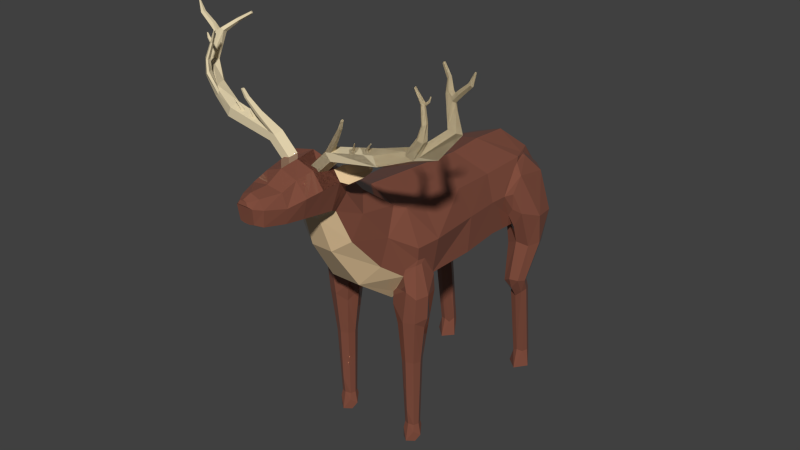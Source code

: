 # Source: Elk.blend  (saved by Blender 2.93.21; exported with 4.5.12 LTS)
import bpy
from mathutils import Matrix  # noqa: F401  (used for matrix-valued properties, if any)

bpy.ops.wm.read_factory_settings(use_empty=True)
scene = bpy.context.scene
scene.name = 'Scene'

# ---- collections
col_collection_1 = bpy.data.collections.new('Collection 1'); scene.collection.children.link(col_collection_1)

# ---- materials (node trees are filled in below, after node groups)
mat_material = bpy.data.materials.new('Material')
mat_material.alpha_threshold = 0.0
mat_material.roughness = 0.5
mat_material_001 = bpy.data.materials.new('Material.001')
mat_material_001.alpha_threshold = 0.0
mat_material_001.roughness = 0.5
mat_material_002 = bpy.data.materials.new('Material.002')
mat_material_002.alpha_threshold = 0.0
mat_material_002.roughness = 0.5

# ---- material node trees
mat_material.use_nodes = True; mat_material.node_tree.nodes.clear()
_N = mat_material.node_tree.nodes; _L = mat_material.node_tree.links
n0 = _N.new('ShaderNodeOutputMaterial'); n0.name = 'Material Output'; n0.location = (300, 300)
n1 = _N.new('ShaderNodeBsdfPrincipled'); n1.name = 'Principled BSDF'; n1.location = (10, 300)
n1.distribution = 'GGX'
n1.subsurface_method = 'BURLEY'
n1.inputs[0].default_value = (0.2195, 0.07619, 0.04817, 1.0)
n1.inputs[2].default_value = 0.0
n1.inputs[3].default_value = 1.45
n1.inputs[27].default_value = (0.0, 0.0, 0.0, 1.0)
n1.inputs[28].default_value = 1.0
_L.new(n1.outputs[0], n0.inputs[0])
n0.is_active_output = True
mat_material_001.use_nodes = True; mat_material_001.node_tree.nodes.clear()
_N = mat_material_001.node_tree.nodes; _L = mat_material_001.node_tree.links
n0 = _N.new('ShaderNodeOutputMaterial'); n0.name = 'Material Output'; n0.location = (300, 300)
n1 = _N.new('ShaderNodeBsdfPrincipled'); n1.name = 'Principled BSDF'; n1.location = (10, 300)
n1.distribution = 'GGX'
n1.subsurface_method = 'BURLEY'
n1.inputs[0].default_value = (0.7991, 0.6795, 0.4397, 1.0)
n1.inputs[2].default_value = 0.0
n1.inputs[3].default_value = 1.45
n1.inputs[27].default_value = (0.0, 0.0, 0.0, 1.0)
n1.inputs[28].default_value = 1.0
_L.new(n1.outputs[0], n0.inputs[0])
n0.is_active_output = True
mat_material_002.use_nodes = True; mat_material_002.node_tree.nodes.clear()
_N = mat_material_002.node_tree.nodes; _L = mat_material_002.node_tree.links
n0 = _N.new('ShaderNodeOutputMaterial'); n0.name = 'Material Output'; n0.location = (300, 300)
n1 = _N.new('ShaderNodeBsdfPrincipled'); n1.name = 'Principled BSDF'; n1.location = (10, 300)
n1.distribution = 'GGX'
n1.subsurface_method = 'BURLEY'
n1.inputs[0].default_value = (0.8, 0.5826, 0.3357, 1.0)
n1.inputs[2].default_value = 0.0
n1.inputs[3].default_value = 1.45
n1.inputs[27].default_value = (0.0, 0.0, 0.0, 1.0)
n1.inputs[28].default_value = 1.0
_L.new(n1.outputs[0], n0.inputs[0])
n0.is_active_output = True

# ---- world
world_world = bpy.data.worlds.new('World'); scene.world = world_world
world_world.color = (0.05088, 0.05088, 0.05088)
world_world.use_sun_shadow = False
world_world.sun_shadow_jitter_overblur = 0.0
world_world.cycles.sampling_method = 'MANUAL'
world_world.cycles.sample_map_resolution = 256

# ---- meshes
me_cylinder = bpy.data.meshes.new('Cylinder')
me_cylinder.from_pydata([(0.5408, 0.7305, 0.2063), (0.5327, 0.7175, -0.1109), (-1.798e-08, 0.9007, -0.1411), (-8.348e-09, 0.9273, 0.2063), (0.7481, 0.2045, 0.2063), (0.6189, 0.657, -0.8045), (-2.837e-05, 0.9284, 0.2738), (-0.5323, 0.7175, -0.1109), (0.8022, 0.2275, -0.1411), (0.4334, 0.784, 0.3374), (-1.302e-08, 0.8338, -0.9541), (0.7367, 0.2156, -0.9541), (-0.4331, 0.784, 0.3374), (-0.5405, 0.7305, 0.2063), (0.7173, 0.008238, 0.1799), (0.5063, 0.4089, 0.5324), (0.5893, 0.6217, -1.508), (0.7014, 0.2094, -1.501), (-1.658e-05, 1.224, 0.7193), (-0.3047, 1.13, 0.7787), (-0.7642, 0.2045, 0.2063), (-0.6189, 0.657, -0.8045), (0.7559, -0.2894, -0.8629), (0.7324, -0.003926, 0.05989), (0.6111, -0.1169, 0.3149), (0.3046, 1.13, 0.7787), (-1.13e-08, 0.798, -1.501), (0.7197, -0.2685, -1.501), (-0.4198, 0.8695, 0.9074), (-0.8018, 0.2275, -0.1411), (0.7055, -0.3212, -0.1411), (0.7309, -0.1334, -0.08801), (0.7408, -0.04986, 0.1301), (0.7005, -0.07482, 0.2096), (0.4198, 0.8695, 0.9074), (0.495, 0.03625, 0.6693), (0.6079, -0.2019, 0.3483), (0.6172, 0.655, -2.212), (0.7216, 0.213, -1.762), (0.6959, 0.3236, -1.818), (0.6925, -0.1525, -1.926), (0.6931, -0.3253, -2.029), (-9.784e-06, 1.487, 0.968), (-0.2425, 1.416, 1.02), (-0.5059, 0.4089, 0.5324), (-0.3715, 1.235, 1.151), (-0.7165, 0.008238, 0.1799), (-0.5908, 0.6217, -1.508), (-0.7367, 0.2156, -0.9541), (0.2559, -0.6172, -0.9541), (0.2436, -0.5836, -1.501), (0.6714, -0.4143, 0.37), (0.2425, 1.416, 1.02), (0.2306, -0.2686, 0.8011), (-3.975e-09, 0.8318, -2.048), (0.6474, 0.5335, -2.091), (0.6364, 0.5834, -2.166), (0.2552, -0.6647, -2.048), (0.608, -0.3974, -2.122), (-0.6103, -0.1169, 0.3149), (-0.4105, 0.5573, 1.117), (-0.3267, 1.029, 1.299), (-0.7317, -0.003926, 0.05989), (-0.7051, -0.3212, -0.1411), (0.6983, -0.3191, -0.08876), (0.2786, -0.6794, -0.1411), (0.7806, -0.2799, -0.07742), (0.8645, -0.4919, 0.1418), (0.7976, -0.514, 0.312), (0.4105, 0.5573, 1.117), (0.3715, 1.235, 1.151), (0.4362, -0.4654, 0.2776), (0.3671, -0.5516, 0.267), (0.4459, 0.6385, -2.654), (0.5475, 0.6483, -2.392), (0.2332, -0.6921, -2.645), (0.4463, -0.5256, -2.407), (0.5011, -0.48, -2.193), (0.5565, -0.4375, -2.174), (-4.832e-06, 1.632, 1.151), (-0.2664, 1.567, 1.185), (-0.3806, 1.431, 1.245), (-0.6071, -0.2019, 0.3483), (-0.4946, 0.03625, 0.6693), (-0.359, 1.067, 1.368), (-0.7301, -0.1334, -0.08801), (-0.74, -0.04986, 0.1301), (-0.6998, -0.07482, 0.2096), (-0.7029, 0.2094, -1.501), (-0.6187, 0.655, -2.212), (-0.7559, -0.2894, -0.8629), (0.5205, -0.4791, -0.1132), (0.4874, -0.5057, -0.1252), (-0.2782, -0.6794, -0.1411), (-0.2559, -0.6172, -0.9541), (-0.2451, -0.5836, -1.501), (-0.2567, -0.6647, -2.048), (0.7651, -0.9033, 0.303), (0.3341, 1.486, 1.221), (0.4049, -0.7015, 0.3186), (0.2878, -0.7047, 0.2063), (0.1621, 0.3813, 1.229), (-6.743e-09, 0.7921, -2.645), (0.5648, 0.6171, -2.402), (0.5268, 0.6039, -2.497), (0.5129, 0.4816, -2.678), (-0.2347, -0.6921, -2.645), (0.5122, -0.5575, -2.572), (0.513, -0.5574, -2.572), (0.512, -0.5575, -2.572), (0.2664, 1.567, 1.185), (-0.331, 1.49, 1.219), (-0.4313, 1.371, 1.272), (-0.6706, -0.4143, 0.37), (-0.2302, -0.2685, 0.8011), (-0.1621, 0.3813, 1.229), (-0.129, 0.8943, 1.397), (-0.1418, 0.9421, 1.433), (-0.6975, -0.3191, -0.08876), (0.7976, -0.514, -0.079), (0.4398, -0.55, -0.07891), (-0.2874, -0.7047, 0.2063), (-0.7212, -0.2685, -1.501), (0.8536, -0.8499, 0.1419), (0.6079, -0.9124, 0.3624), (0.3267, 1.029, 1.299), (0.4313, 1.371, 1.272), (0.3571, -0.6302, 0.2063), (0.3503, 0.529, -2.831), (0.5168, 0.3478, -2.8), (0.6124, 0.165, -2.795), (0.5386, 0.2065, -2.895), (-0.1887, -0.6371, -2.845), (0.1889, -0.6365, -2.846), (-4.252e-07, 1.762, 1.313), (-0.288, 1.701, 1.332), (-0.3763, 1.607, 1.354), (-0.459, 1.506, 1.214), (-0.3961, 1.6, 1.24), (-0.4355, -0.4654, 0.2776), (-0.3663, -0.5516, 0.267), (-0.1531, 0.9847, 1.465), (-0.3877, 1.1, 1.43), (-0.7798, -0.2799, -0.07742), (-0.8638, -0.4919, 0.1418), (-0.7968, -0.514, 0.312), (-0.4474, 0.6385, -2.654), (-0.4866, -0.5057, -0.1252), (-0.5197, -0.4791, -0.1132), (0.5784, -0.6246, -0.1413), (0.3979, -0.5909, -0.01909), (0.4152, -0.6397, -0.03136), (-0.3972, -0.5909, -0.01909), (0.7754, -0.8989, -0.01114), (0.7056, -1.586, 0.2475), (0.8044, -1.006, 0.1411), (0.3817, 1.431, 1.246), (0.2877, 1.701, 1.332), (0.3568, -0.6309, 0.2049), (0.4564, -1.006, 0.2853), (0.3409, -0.6559, 0.1621), (0.129, 0.8943, 1.397), (-0.001889, 0.6719, -2.763), (0.5978, -0.07934, -2.784), (0.4749, -0.3957, -2.866), (-0.4754, -0.3973, -2.865), (-0.4485, 1.672, 1.272), (-0.5616, 1.439, 1.226), (-0.4042, -0.7015, 0.3186), (0.1418, 0.9421, 1.433), (0.1531, 0.9847, 1.465), (-0.4848, 1.493, 1.379), (-0.7643, -0.9033, 0.303), (-0.439, -0.55, -0.07891), (-0.7968, -0.514, -0.079), (0.5936, -0.8769, -0.08445), (0.3293, -0.6631, 0.1347), (-0.3285, -0.6631, 0.1347), (0.6009, -1.578, 0.2937), (0.7463, -1.587, 0.1438), (0.3589, 1.067, 1.368), (0.3983, 1.6, 1.24), (0.4612, 1.506, 1.214), (0.3689, 1.615, 1.352), (0.3673, -0.8617, 0.1438), (0.4962, -1.586, 0.2475), (-0.3564, -0.6302, 0.2063), (0.1927, 0.351, -3.049), (-0.001475, 0.4298, -3.012), (0.2965, 0.1732, -3.085), (0.5646, -0.2196, -2.767), (0.2614, -0.0295, -3.068), (-0.5404, 0.2047, -2.894), (-0.2612, -0.03123, -3.067), (-0.1026, -0.1629, -3.057), (0.1037, -0.1622, -3.057), (0.1559, 1.709, 1.429), (-0.1564, 1.709, 1.429), (-0.4985, 1.55, 1.263), (-0.6168, 1.59, 1.142), (-0.5824, 1.666, 1.157), (-0.6128, 1.695, 1.182), (-0.6071, -0.9124, 0.3624), (-0.1406, 1.016, 1.662), (0.3877, 1.1, 1.43), (0.1406, 1.016, 1.662), (-0.356, 1.117, 1.645), (-0.8529, -0.8499, 0.1419), (-0.3533, 0.5278, -2.83), (-0.4145, -0.6397, -0.03136), (-0.5777, -0.6246, -0.1413), (0.4351, -0.8898, -0.01547), (-0.3665, -0.8617, 0.1438), (-0.3402, -0.6559, 0.1621), (0.7016, -1.587, 0.04172), (0.6009, -2.399, 0.2608), (0.6783, -2.663, 0.2004), (0.4845, 1.493, 1.379), (0.4507, 1.672, 1.272), (0.5638, 1.439, 1.226), (0.3029, 1.675, 1.375), (0.4555, -1.586, 0.1438), (-0.356, -0.6309, 0.2049), (-0.1952, 0.3497, -3.048), (-0.0004339, 0.121, -3.12), (-0.2977, 0.1712, -3.084), (0.1717, 1.692, 1.501), (0.1699, 1.708, 1.421), (-0.1722, 1.692, 1.501), (-0.1704, 1.708, 1.421), (-0.6481, 1.606, 1.173), (-0.5632, 1.463, 1.315), (-0.6505, 1.537, 1.186), (-0.4557, -1.006, 0.2853), (0.356, 1.117, 1.645), (0.1286, 1.046, 1.851), (-0.1286, 1.046, 1.851), (-0.441, 1.455, 1.624), (-0.7746, -0.8989, -0.01114), (-0.8037, -1.006, 0.1411), (-0.7048, -1.586, 0.2475), (-0.5928, -0.8769, -0.08445), (0.6009, -1.593, 0.003074), (-0.4343, -0.8898, -0.01547), (0.7075, -2.662, 0.1254), (0.5846, 1.666, 1.157), (0.615, 1.695, 1.182), (0.619, 1.59, 1.142), (0.5007, 1.55, 1.263), (0.2858, 1.697, 1.355), (0.3401, 1.626, 1.421), (0.5002, -1.586, 0.04169), (0.5235, -2.663, 0.2004), (5.099e-06, 1.729, 1.594), (0.1819, 1.685, 1.54), (0.3935, 1.944, 1.429), (0.2858, 1.697, 1.355), (0.4576, 1.866, 1.355), (-0.1824, 1.685, 1.54), (-0.394, 1.944, 1.429), (-0.458, 1.866, 1.355), (-0.2862, 1.697, 1.355), (-0.6967, 1.546, 1.217), (-0.7136, 1.641, 1.106), (-0.6948, 1.68, 1.111), (-0.7137, 1.686, 1.125), (-0.7328, 1.646, 1.122), (-0.4954, -1.586, 0.2475), (0.4407, 1.455, 1.623), (0.3257, 1.133, 1.852), (0.1066, 1.082, 2.084), (-0.1066, 1.082, 2.084), (-0.3466, 1.617, 1.429), (-0.3257, 1.133, 1.852), (-0.7455, -1.587, 0.1438), (-0.6001, -1.578, 0.2937), (-0.4994, -1.586, 0.04169), (0.6764, -2.655, 0.05183), (0.6009, -2.657, 0.2293), (0.7472, -2.841, 0.1317), (0.5654, 1.463, 1.315), (0.6503, 1.606, 1.173), (0.6527, 1.537, 1.186), (0.5216, 1.787, 1.429), (0.3461, 1.617, 1.429), (0.4943, -2.662, 0.1254), (0.1839, 1.683, 1.548), (0.4792, 1.964, 1.428), (-0.1844, 1.683, 1.548), (-0.2863, 1.697, 1.355), (-0.4797, 1.964, 1.428), (-0.7583, 1.609, 1.148), (-0.7298, 1.606, 1.134), (-0.4547, -1.586, 0.1438), (0.3987, 1.418, 1.858), (0.2699, 1.141, 2.085), (0.07019, 1.147, 2.353), (-0.07016, 1.147, 2.353), (-0.3037, 1.628, 1.548), (-0.3694, 1.615, 1.352), (-0.3987, 1.418, 1.858), (-0.7008, -1.587, 0.04172), (-0.6775, -2.663, 0.2004), (-0.6001, -2.399, 0.2608), (-0.6001, -1.593, 0.003074), (0.5254, -2.655, 0.05183), (0.6009, -2.707, 0.008878), (0.6895, -2.765, 0.221), (0.6838, -2.738, 0.03155), (0.697, 1.68, 1.111), (0.7159, 1.686, 1.125), (0.735, 1.646, 1.122), (0.7158, 1.641, 1.106), (0.6989, 1.546, 1.217), (1.233, 1.915, 1.425), (0.4972, 1.817, 1.548), (0.3383, 1.619, 1.45), (0.4546, -2.841, 0.1318), (0.418, 1.914, 1.548), (0.7724, 2.034, 1.427), (0.6393, 2.155, 1.551), (-0.4184, 1.914, 1.548), (-0.3033, 1.675, 1.375), (-0.5221, 1.787, 1.429), (-0.7729, 2.034, 1.427), (-0.6398, 2.155, 1.551), (-0.7591, 1.631, 1.123), (-0.7505, 1.655, 1.107), (-0.7397, 1.678, 1.11), (-0.7506, 1.681, 1.118), (-0.7616, 1.658, 1.123), (-0.5227, -2.663, 0.2004), (0.2417, 1.609, 1.862), (0.307, 1.351, 2.089), (-0.2699, 1.141, 2.085), (0.1777, 1.172, 2.354), (0.04425, 1.198, 2.443), (-0.04421, 1.198, 2.443), (-0.3387, 1.619, 1.45), (-0.2645, 1.654, 1.602), (-0.3406, 1.626, 1.421), (-0.7067, -2.662, 0.1254), (-0.4935, -2.662, 0.1254), (-0.5246, -2.655, 0.05183), (0.5123, -2.765, 0.221), (0.6009, -2.929, 0.2807), (0.7058, -2.929, 0.2006), (0.3032, 1.628, 1.548), (0.7605, 1.609, 1.148), (0.732, 1.606, 1.134), (1.19, 2.02, 1.343), (1.217, 1.955, 1.557), (0.518, -2.738, 0.03155), (0.2643, 1.654, 1.602), (0.2141, 1.675, 1.548), (0.269, 1.664, 1.548), (0.2872, 1.646, 1.548), (0.6024, 2.182, 1.559), (0.5415, 1.958, 1.498), (0.6636, 2.126, 1.581), (-0.2876, 1.646, 1.548), (-0.2695, 1.664, 1.548), (-0.2145, 1.675, 1.548), (-0.4976, 1.817, 1.548), (-0.6029, 2.182, 1.559), (-1.233, 1.915, 1.425), (-1.191, 2.02, 1.343), (-0.542, 1.958, 1.498), (-0.664, 2.126, 1.581), (-0.7763, 1.637, 1.131), (-0.768, 1.665, 1.113), (0.2344, 1.536, 2.093), (0.2021, 1.397, 2.358), (-0.1777, 1.172, 2.354), (0.112, 1.214, 2.443), (-0.112, 1.214, 2.443), (-0.2417, 1.609, 1.862), (-0.3069, 1.351, 2.089), (-0.6756, -2.655, 0.05183), (-0.7465, -2.841, 0.1317), (-0.6001, -2.657, 0.2293), (-0.6001, -2.707, 0.008878), (0.496, -2.929, 0.2006), (0.7419, 1.678, 1.11), (0.7527, 1.655, 1.107), (0.7528, 1.681, 1.118), (0.7638, 1.658, 1.123), (0.7613, 1.631, 1.123), (1.791, 2.069, 1.174), (1.612, 2.088, 1.399), (0.8039, 2.002, 1.553), (1.04e-05, 1.697, 1.863), (0.5113, 1.935, 1.549), (0.609, 2.157, 1.619), (0.9558, 2.078, 1.426), (0.7296, 2.009, 1.473), (0.7666, 2.342, 1.615), (0.7889, 2.332, 1.64), (-0.5117, 1.935, 1.549), (-0.6094, 2.157, 1.619), (-1.217, 1.955, 1.557), (-0.9562, 2.078, 1.426), (-0.73, 2.009, 1.473), (-0.7671, 2.342, 1.615), (-0.7894, 2.332, 1.64), (-0.4539, -2.841, 0.1318), (1.437e-05, 1.571, 2.094), (0.1319, 1.519, 2.36), (0.1274, 1.427, 2.468), (-0.202, 1.397, 2.358), (-0.683, -2.738, 0.03155), (-0.6887, -2.765, 0.221), (-0.5173, -2.738, 0.03155), (0.7702, 1.665, 1.113), (0.7785, 1.637, 1.131), (1.72, 2.131, 1.116), (1.527, 2.131, 1.427), (1.016, 2.05, 1.555), (0.7339, 2.345, 1.617), (0.8523, 2.053, 1.426), (1.068, 2.105, 1.425), (0.7849, 2.019, 1.482), (0.798, 2.027, 1.468), (0.6489, 2.128, 1.611), (0.7763, 2.327, 1.66), (-0.8043, 2.002, 1.553), (-0.7343, 2.345, 1.617), (-1.612, 2.088, 1.399), (-1.791, 2.069, 1.174), (-0.8527, 2.053, 1.426), (-1.069, 2.105, 1.425), (-0.7984, 2.027, 1.468), (-0.7854, 2.019, 1.482), (-0.6494, 2.128, 1.611), (-0.7768, 2.327, 1.66), (-0.5115, -2.765, 0.221), (1.96e-05, 1.567, 2.361), (0.08315, 1.503, 2.449), (-0.1273, 1.427, 2.468), (-0.2344, 1.536, 2.093), (-0.705, -2.929, 0.2006), (-0.6001, -2.929, 0.2807), (2.041, 2.405, 1.069), (1.148, 2.124, 1.425), (1.671, 2.136, 1.366), (1.698, 2.366, 1.437), (1.164, 2.084, 1.557), (0.8875, 2.021, 1.554), (0.7408, 2.331, 1.661), (0.8222, 2.033, 1.468), (0.9346, 2.055, 1.48), (0.9953, 2.074, 1.467), (1.034, 2.083, 1.467), (0.8075, 2.017, 1.507), (0.8165, 2.069, 1.49), (0.7888, 2.448, 1.643), (0.8112, 2.446, 1.641), (0.8265, 2.439, 1.658), (0.8178, 2.436, 1.672), (-0.7412, 2.331, 1.661), (-1.527, 2.131, 1.427), (-1.72, 2.131, 1.116), (-0.935, 2.055, 1.48), (-0.8227, 2.033, 1.468), (-1.035, 2.083, 1.467), (-0.9958, 2.074, 1.467), (-1.148, 2.124, 1.425), (-0.8169, 2.069, 1.49), (-0.808, 2.017, 1.507), (-0.8117, 2.446, 1.641), (-0.7892, 2.448, 1.643), (-0.8269, 2.439, 1.658), (-0.8183, 2.436, 1.672), (-0.4952, -2.929, 0.2006), (-0.1319, 1.519, 2.36), (2.112e-05, 1.534, 2.449), (0.05179, 1.504, 2.484), (0.07934, 1.457, 2.496), (-1.016, 2.05, 1.555), (1.947, 2.393, 1.011), (2.015, 2.45, 1.166), (1.693, 2.218, 1.177), (1.757, 2.336, 1.407), (1.68, 2.391, 1.416), (1.522, 2.18, 1.416), (0.833, 2.023, 1.507), (1.106, 2.071, 1.556), (0.7935, 2.438, 1.673), (0.831, 2.071, 1.489), (0.988, 2.066, 1.485), (1.047, 2.071, 1.512), (1.039, 2.103, 1.483), (0.8086, 2.065, 1.498), (-0.794, 2.438, 1.673), (-1.671, 2.136, 1.366), (-1.699, 2.366, 1.437), (-1.165, 2.084, 1.557), (-2.041, 2.405, 1.069), (-0.9885, 2.066, 1.485), (-0.888, 2.021, 1.554), (-0.8334, 2.023, 1.507), (-0.8315, 2.071, 1.489), (-1.106, 2.071, 1.556), (-1.047, 2.071, 1.512), (-1.04, 2.103, 1.483), (-0.8091, 2.065, 1.498), (-0.08311, 1.503, 2.449), (2.207e-05, 1.523, 2.484), (-0.07929, 1.457, 2.496), (-0.05175, 1.504, 2.484), (1.916, 2.742, 1.041), (1.775, 2.356, 1.351), (1.906, 2.467, 1.169), (1.737, 2.534, 1.403), (1.715, 2.531, 1.391), (0.8223, 2.063, 1.512), (1.016, 2.064, 1.512), (0.8375, 2.064, 1.512), (1.013, 2.106, 1.484), (1.047, 2.095, 1.512), (0.8489, 2.13, 1.509), (0.8583, 2.132, 1.509), (-1.758, 2.336, 1.407), (-2.015, 2.45, 1.166), (-1.68, 2.391, 1.416), (-1.523, 2.18, 1.416), (-1.948, 2.393, 1.011), (-1.693, 2.218, 1.177), (-1.014, 2.106, 1.484), (-1.017, 2.064, 1.512), (-0.838, 2.064, 1.512), (-1.047, 2.095, 1.512), (-0.8493, 2.13, 1.509), (-0.8588, 2.132, 1.509), (-0.8227, 2.063, 1.512), (1.895, 2.754, 0.9966), (1.864, 2.431, 1.073), (1.612, 2.211, 1.352), (1.774, 2.549, 1.376), (1.725, 2.536, 1.337), (1.714, 2.391, 1.339), (1.008, 2.103, 1.497), (1.026, 2.097, 1.513), (0.8629, 2.128, 1.523), (1.055, 2.153, 1.501), (1.073, 2.151, 1.5), (1.078, 2.145, 1.52), (0.8439, 2.127, 1.515), (-1.775, 2.356, 1.351), (-1.906, 2.467, 1.169), (-1.737, 2.534, 1.403), (-1.716, 2.531, 1.391), (-1.917, 2.742, 1.041), (-1.009, 2.103, 1.497), (-0.8633, 2.128, 1.523), (-1.027, 2.097, 1.513), (-1.073, 2.151, 1.5), (-1.056, 2.153, 1.501), (-1.078, 2.145, 1.52), (-0.8444, 2.127, 1.515), (1.828, 2.822, 0.9507), (1.987, 2.852, 1.003), (1.888, 2.762, 1.078), (1.767, 2.557, 1.337), (1.714, 2.744, 1.335), (1.681, 2.751, 1.351), (1.665, 2.748, 1.342), (1.672, 2.752, 1.302), (0.8529, 2.126, 1.524), (1.052, 2.151, 1.51), (1.064, 2.147, 1.52), (1.1, 2.199, 1.515), (1.112, 2.198, 1.515), (1.116, 2.194, 1.529), (-1.613, 2.211, 1.352), (-1.774, 2.549, 1.376), (-1.715, 2.391, 1.339), (-1.725, 2.536, 1.337), (-1.896, 2.754, 0.9966), (-1.864, 2.431, 1.073), (-1.052, 2.151, 1.51), (-0.8534, 2.126, 1.524), (-1.064, 2.147, 1.52), (-1.113, 2.198, 1.515), (-1.1, 2.199, 1.515), (-1.116, 2.194, 1.529), (1.893, 2.813, 0.9982), (1.953, 2.889, 1.012), (2.001, 2.832, 1.047), (1.783, 2.788, 0.9885), (1.776, 2.82, 1.047), (1.586, 2.923, 1.359), (1.712, 2.739, 1.307), (1.586, 2.929, 1.339), (1.097, 2.197, 1.521), (1.106, 2.195, 1.529), (-1.767, 2.557, 1.337), (-1.888, 2.762, 1.078), (-1.714, 2.744, 1.335), (-1.665, 2.748, 1.342), (-1.681, 2.751, 1.351), (-1.672, 2.752, 1.302), (-1.828, 2.822, 0.9507), (-1.988, 2.852, 1.003), (-1.098, 2.197, 1.521), (-1.107, 2.195, 1.529), (1.846, 2.851, 0.9862), (2.137, 2.993, 1.025), (2.154, 2.984, 1.061), (1.702, 2.928, 0.8387), (1.975, 2.855, 1.084), (1.872, 2.814, 1.067), (1.716, 2.73, 1.323), (1.708, 2.762, 1.331), (1.593, 2.927, 1.364), (1.703, 2.768, 1.302), (1.597, 2.944, 1.34), (-1.784, 2.788, 0.9885), (-1.776, 2.82, 1.047), (-2.001, 2.832, 1.047), (-1.586, 2.923, 1.359), (-1.712, 2.739, 1.307), (-1.587, 2.929, 1.339), (-1.894, 2.813, 0.9982), (-1.954, 2.889, 1.012), (1.71, 2.957, 0.8571), (1.814, 2.852, 1.046), (1.946, 2.89, 1.062), (2.101, 3.011, 1.032), (2.129, 2.998, 1.091), (1.682, 2.907, 0.8589), (1.765, 2.795, 1.323), (1.755, 2.806, 1.32), (1.602, 2.94, 1.354), (1.766, 2.791, 1.3), (-1.717, 2.73, 1.323), (-1.872, 2.814, 1.067), (-1.975, 2.855, 1.084), (-1.709, 2.762, 1.331), (-1.593, 2.927, 1.364), (-1.703, 2.768, 1.302), (-1.598, 2.944, 1.34), (-1.847, 2.851, 0.9862), (-2.155, 2.984, 1.061), (-2.137, 2.993, 1.025), (-1.703, 2.928, 0.8387), (1.694, 2.954, 0.8888), (2.169, 3.149, 1.046), (2.18, 3.144, 1.044), (2.186, 3.141, 1.055), (2.178, 3.145, 1.064), (1.526, 3.02, 0.7578), (1.54, 3.034, 0.7442), (1.545, 3.054, 0.7567), (2.096, 3.015, 1.073), (1.676, 2.923, 0.8898), (1.716, 2.73, 1.323), (1.772, 2.785, 1.313), (1.75, 2.809, 1.296), (1.772, 2.785, 1.313), (-1.766, 2.795, 1.323), (-1.682, 2.907, 0.8589), (-1.814, 2.852, 1.046), (-2.129, 2.998, 1.091), (-1.756, 2.806, 1.32), (-1.603, 2.94, 1.354), (-1.766, 2.791, 1.3), (-1.946, 2.89, 1.062), (-1.71, 2.957, 0.8571), (-2.102, 3.011, 1.032), (1.534, 3.053, 0.7781), (2.168, 3.151, 1.058), (1.523, 3.031, 0.7788), (1.783, 2.855, 1.312), (1.777, 2.857, 1.311), (1.775, 2.857, 1.301), (1.784, 2.853, 1.303), (1.787, 2.853, 1.308), (-1.717, 2.73, 1.323), (-1.772, 2.785, 1.313), (-1.677, 2.923, 0.8898), (-2.097, 3.015, 1.073), (-1.75, 2.809, 1.296), (-1.772, 2.785, 1.313), (-1.694, 2.954, 0.8888), (-2.186, 3.141, 1.055), (-2.181, 3.144, 1.044), (-2.178, 3.145, 1.064), (-2.17, 3.149, 1.046), (-1.541, 3.034, 0.7442), (-1.527, 3.02, 0.7578), (-1.545, 3.054, 0.7567), (1.787, 2.853, 1.308), (-1.783, 2.855, 1.312), (-1.778, 2.857, 1.311), (-1.523, 3.031, 0.7788), (-2.168, 3.151, 1.058), (-1.775, 2.857, 1.301), (-1.784, 2.853, 1.303), (-1.788, 2.853, 1.308), (-1.535, 3.053, 0.7781), (-1.788, 2.853, 1.308), (1.872, 2.814, 1.067), (1.893, 2.813, 0.9982), (1.895, 2.754, 0.9966), (1.888, 2.762, 1.078), (1.916, 2.742, 1.041), (0.3029, 1.675, 1.375), (0.3401, 1.626, 1.421), (0.3689, 1.615, 1.352), (0.2877, 1.701, 1.332), (0.5216, 1.787, 1.429), (0.3461, 1.617, 1.429), (0.2858, 1.697, 1.355), (0.4576, 1.866, 1.355), (0.4972, 1.817, 1.548), (0.3383, 1.619, 1.45), (0.4845, 1.493, 1.379), (0.2858, 1.697, 1.355), (0.1699, 1.708, 1.421), (1.233, 1.915, 1.425), (0.3032, 1.628, 1.548), (1.217, 1.955, 1.557), (0.4407, 1.455, 1.623), (0.1559, 1.709, 1.429), (0.3935, 1.944, 1.429), (1.19, 2.02, 1.343), (0.8039, 2.002, 1.553), (0.418, 1.914, 1.548), (0.1839, 1.683, 1.548), (0.2141, 1.675, 1.548), (0.269, 1.664, 1.548), (0.2872, 1.646, 1.548), (0.1819, 1.685, 1.54), (0.1717, 1.692, 1.501), (0.4792, 1.964, 1.428), (1.791, 2.069, 1.174), (0.7724, 2.034, 1.427), (1.612, 2.088, 1.399), (0.2643, 1.654, 1.602), (1.016, 2.05, 1.555), (0.5113, 1.935, 1.549), (-4.252e-07, 1.762, 1.313), (5.099e-06, 1.729, 1.594), (0.6393, 2.155, 1.551), (1.72, 2.131, 1.116), (0.9558, 2.078, 1.426), (1.527, 2.131, 1.427), (0.8875, 2.021, 1.554), (1.164, 2.084, 1.557), (0.7296, 2.009, 1.473), (0.609, 2.157, 1.619), (0.6024, 2.182, 1.559), (0.5415, 1.958, 1.498), (0.6636, 2.126, 1.581), (2.041, 2.405, 1.069), (1.148, 2.124, 1.425), (1.671, 2.136, 1.366), (0.8523, 2.053, 1.426), (1.068, 2.105, 1.425), (1.698, 2.366, 1.437), (0.833, 2.023, 1.507), (0.8075, 2.017, 1.507), (0.9346, 2.055, 1.48), (1.106, 2.071, 1.556), (0.7849, 2.019, 1.482), (0.6489, 2.128, 1.611), (0.7666, 2.342, 1.615), (0.7889, 2.332, 1.64), (1.947, 2.393, 1.011), (2.015, 2.45, 1.166), (1.693, 2.218, 1.177), (1.757, 2.336, 1.407), (0.798, 2.027, 1.468), (0.8222, 2.033, 1.468), (0.9953, 2.074, 1.467), (1.034, 2.083, 1.467), (1.68, 2.391, 1.416), (1.522, 2.18, 1.416), (0.8223, 2.063, 1.512), (1.016, 2.064, 1.512), (0.988, 2.066, 1.485), (1.047, 2.071, 1.512), (0.8086, 2.065, 1.498), (0.7408, 2.331, 1.661), (0.7339, 2.345, 1.617), (0.7763, 2.327, 1.66), (1.916, 2.742, 1.041), (1.775, 2.356, 1.351), (1.906, 2.467, 1.169), (0.831, 2.071, 1.489), (1.039, 2.103, 1.483), (1.737, 2.534, 1.403), (1.715, 2.531, 1.391), (0.8375, 2.064, 1.512), (1.008, 2.103, 1.497), (1.026, 2.097, 1.513), (0.8165, 2.069, 1.49), (0.7888, 2.448, 1.643), (0.8112, 2.446, 1.641), (0.8265, 2.439, 1.658), (0.8178, 2.436, 1.672), (1.895, 2.754, 0.9966), (1.864, 2.431, 1.073), (1.612, 2.211, 1.352), (1.774, 2.549, 1.376), (1.013, 2.106, 1.484), (1.047, 2.095, 1.512), (1.725, 2.536, 1.337), (1.714, 2.391, 1.339), (0.8529, 2.126, 1.524), (0.8439, 2.127, 1.515), (0.8489, 2.13, 1.509), (0.7935, 2.438, 1.673), (1.828, 2.822, 0.9507), (1.987, 2.852, 1.003), (1.888, 2.762, 1.078), (1.767, 2.557, 1.337), (0.8583, 2.132, 1.509), (0.8629, 2.128, 1.523), (1.055, 2.153, 1.501), (1.073, 2.151, 1.5), (1.078, 2.145, 1.52), (1.714, 2.744, 1.335), (1.681, 2.751, 1.351), (1.665, 2.748, 1.342), (1.672, 2.752, 1.302), (1.064, 2.147, 1.52), (1.052, 2.151, 1.51), (1.893, 2.813, 0.9982), (1.953, 2.889, 1.012), (2.001, 2.832, 1.047), (1.783, 2.788, 0.9885), (1.776, 2.82, 1.047), (1.1, 2.199, 1.515), (1.112, 2.198, 1.515), (1.116, 2.194, 1.529), (1.586, 2.923, 1.359), (1.712, 2.739, 1.307), (1.586, 2.929, 1.339), (1.106, 2.195, 1.529), (1.097, 2.197, 1.521), (1.846, 2.851, 0.9862), (2.137, 2.993, 1.025), (2.154, 2.984, 1.061), (1.702, 2.928, 0.8387), (1.975, 2.855, 1.084), (1.872, 2.814, 1.067), (1.716, 2.73, 1.323), (1.708, 2.762, 1.331), (1.593, 2.927, 1.364), (1.703, 2.768, 1.302), (1.597, 2.944, 1.34), (1.71, 2.957, 0.8571), (1.814, 2.852, 1.046), (1.946, 2.89, 1.062), (2.101, 3.011, 1.032), (2.129, 2.998, 1.091), (1.682, 2.907, 0.8589), (1.765, 2.795, 1.323), (1.755, 2.806, 1.32), (1.602, 2.94, 1.354), (1.766, 2.791, 1.3), (1.694, 2.954, 0.8888), (2.169, 3.149, 1.046), (2.18, 3.144, 1.044), (2.186, 3.141, 1.055), (2.178, 3.145, 1.064), (1.526, 3.02, 0.7578), (1.54, 3.034, 0.7442), (1.545, 3.054, 0.7567), (2.096, 3.015, 1.073), (1.676, 2.923, 0.8898), (1.716, 2.73, 1.323), (1.772, 2.785, 1.313), (1.75, 2.809, 1.296), (1.772, 2.785, 1.313), (1.534, 3.053, 0.7781), (2.168, 3.151, 1.058), (1.523, 3.031, 0.7788), (1.783, 2.855, 1.312), (1.777, 2.857, 1.311), (1.775, 2.857, 1.301), (1.784, 2.853, 1.303), (1.787, 2.853, 1.308), (1.787, 2.853, 1.308), (1.872, 2.814, 1.067), (1.893, 2.813, 0.9982), (1.895, 2.754, 0.9966), (1.888, 2.762, 1.078), (1.916, 2.742, 1.041), (-1.872, 2.814, 1.067), (-1.888, 2.762, 1.078), (-1.896, 2.754, 0.9966), (-1.894, 2.813, 0.9982), (-1.917, 2.742, 1.041), (0.7138, -1.326, -2.34), (0.7068, -0.687, -2.617), (0.9061, -0.714, -2.521), (0.8329, -1.302, -2.285), (0.6888, -0.3863, -2.717), (0.9761, -0.6726, -2.358), (0.8102, -1.483, -2.376), (0.5941, -1.302, -2.285), (0.9425, -0.2328, -2.623), (0.8824, -1.277, -2.168), (0.7142, -1.558, -2.462), (0.8499, -1.48, -2.275), (0.621, -1.485, -2.379), (0.7385, -0.2414, -2.766), (0.8938, -0.6969, -2.185), (0.9941, -0.2086, -2.294), (0.7961, -2.743, -2.528), (0.8264, -2.661, -2.434), (0.5751, -1.474, -2.271), (0.5446, -1.277, -2.168), (0.6722, -0.08985, -2.79), (0.8329, -1.253, -2.051), (0.8136, -1.514, -2.193), (0.7476, 0.3345, -2.639), (0.7099, -2.723, -2.56), (0.6322, -2.725, -2.528), (0.7934, -2.665, -2.346), (0.5498, -0.7395, -2.175), (0.7241, -0.6477, -2.116), (0.8835, -0.08622, -1.976), (0.7626, 0.4369, -2.094), (0.8831, -2.919, -2.393), (0.5954, -1.318, -2.054), (0.6058, -2.647, -2.431), (0.569, 0.35, -2.798), (0.7135, -1.242, -2.003), (0.7132, -1.415, -2.069), (0.7099, -2.648, -2.321), (0.5973, 0.6025, -2.424), (0.5522, -2.931, -2.378), (0.7158, -2.956, -2.249), (0.6216, -1.53, -2.202), (0.747, -0.3478, -2.001), (0.7136, -1.611, -2.193), (0.7765, 0.217, -1.897), (0.6377, -2.698, -2.339), (0.7624, -0.03504, -1.919), (-0.7246, 0.213, -1.762), (-0.6989, 0.3236, -1.818), (-0.6954, -0.1525, -1.926), (-0.6961, -0.3252, -2.029), (-0.6503, 0.5335, -2.091), (-0.6393, 0.5834, -2.166), (-0.6109, -0.3974, -2.122), (-0.5493, 0.6483, -2.392), (-0.4493, -0.5256, -2.407), (-0.5041, -0.48, -2.193), (-0.5595, -0.4375, -2.174), (-0.5678, 0.6171, -2.402), (-0.5298, 0.6039, -2.497), (-0.5159, 0.4816, -2.678), (-0.5152, -0.5575, -2.572), (-0.516, -0.5574, -2.572), (-0.515, -0.5575, -2.572), (-0.5198, 0.3478, -2.8), (-0.6154, 0.165, -2.795), (-0.6008, -0.07934, -2.784), (-0.5676, -0.2196, -2.767), (-0.7168, -1.326, -2.34), (-0.7098, -0.687, -2.617), (-0.9091, -0.714, -2.521), (-0.8359, -1.302, -2.285), (-0.6918, -0.3863, -2.717), (-0.9791, -0.6726, -2.358), (-0.8132, -1.483, -2.376), (-0.5971, -1.302, -2.285), (-0.9455, -0.2328, -2.623), (-0.8853, -1.277, -2.168), (-0.7172, -1.558, -2.462), (-0.8529, -1.48, -2.275), (-0.624, -1.485, -2.379), (-0.7415, -0.2414, -2.766), (-0.8968, -0.6969, -2.185), (-0.9971, -0.2086, -2.294), (-0.7991, -2.743, -2.528), (-0.8294, -2.661, -2.434), (-0.5781, -1.474, -2.271), (-0.5476, -1.277, -2.168), (-0.6752, -0.08985, -2.79), (-0.8359, -1.253, -2.051), (-0.8166, -1.514, -2.193), (-0.7506, 0.3345, -2.639), (-0.7129, -2.723, -2.56), (-0.6352, -2.725, -2.528), (-0.7964, -2.665, -2.346), (-0.5528, -0.7395, -2.175), (-0.7271, -0.6477, -2.116), (-0.8865, -0.08622, -1.976), (-0.7656, 0.4369, -2.094), (-0.8861, -2.919, -2.393), (-0.5984, -1.318, -2.054), (-0.6088, -2.647, -2.431), (-0.572, 0.35, -2.798), (-0.7165, -1.242, -2.003), (-0.7162, -1.415, -2.069), (-0.7129, -2.648, -2.321), (-0.6002, 0.6025, -2.424), (-0.5551, -2.931, -2.378), (-0.7188, -2.956, -2.249), (-0.6246, -1.53, -2.202), (-0.75, -0.3478, -2.001), (-0.7166, -1.611, -2.193), (-0.7795, 0.217, -1.897), (-0.6406, -2.698, -2.339), (-0.7654, -0.03504, -1.919)], [], [(1, 2, 3, 0), (0, 4, 8, 1), (1, 5, 10, 2), (3, 6, 9, 0), (2, 7, 13, 3), (0, 9, 15, 4), (5, 1, 8, 11), (6, 3, 13, 12), (2, 10, 21, 7), (8, 4, 14), (5, 16, 26, 10), (11, 17, 16, 5), (6, 18, 25, 9), (12, 19, 18, 6), (13, 7, 29, 20), (11, 8, 30, 22), (14, 23, 31, 64, 30, 8), (14, 4, 15, 24), (9, 25, 34, 15), (17, 11, 22, 27), (13, 20, 44, 12), (19, 12, 44, 28), (10, 26, 47, 21), (7, 21, 48, 29), (14, 32, 23), (24, 33, 14), (24, 15, 35, 36), (16, 37, 54, 26), (40, 17, 27, 41), (18, 42, 52, 25), (19, 43, 42, 18), (28, 45, 43, 19), (29, 46, 20), (22, 30, 65, 49), (27, 22, 49, 50), (23, 32, 66, 31), (33, 32, 14), (33, 24, 36, 51), (15, 34, 69, 35), (25, 52, 70, 34), (127, 72, 71, 36, 35, 53, 100), (16, 39, 55, 56, 37), (44, 20, 46, 59), (28, 44, 83, 60), (45, 28, 60, 61), (29, 63, 118, 85, 62, 46), (21, 47, 88, 48), (26, 54, 89, 47), (29, 48, 90, 63), (67, 32, 33), (68, 33, 51), (71, 51, 36), (35, 69, 101, 53), (37, 74, 73, 102, 54), (42, 79, 110, 52), (43, 80, 79, 42), (59, 82, 83, 44), (61, 84, 112, 45), (46, 62, 86), (59, 46, 87), (66, 64, 31), (91, 92, 120, 150, 176, 160, 100, 65, 30, 64), (65, 93, 94, 49), (49, 94, 95, 50), (50, 95, 96, 57), (32, 67, 66), (68, 67, 33), (97, 68, 51), (34, 70, 125, 69), (70, 52, 110, 98, 156, 126), (72, 99, 51, 71), (57, 96, 106, 75), (80, 43, 45, 112, 81, 111), (82, 59, 87, 113), (139, 140, 186, 121, 114, 83, 82), (60, 83, 114, 115), (61, 60, 115, 116), (84, 61, 116, 117), (62, 85, 143, 86), (87, 46, 86), (48, 88, 122, 90), (63, 90, 94, 93), (66, 119, 91, 64), (65, 100, 121, 93), (95, 94, 90, 122), (67, 119, 66), (123, 67, 68), (124, 97, 51), (97, 123, 68), (72, 127, 158, 184, 99), (124, 51, 99), (121, 100, 53, 114), (69, 125, 161, 101), (114, 53, 101, 115), (73, 128, 162, 102), (130, 131, 128, 73, 105, 129), (106, 132, 133, 75), (75, 133, 164, 107), (79, 134, 157, 110), (80, 135, 134, 79), (111, 136, 135, 80), (81, 112, 167, 137), (111, 81, 137, 138), (139, 82, 113), (117, 141, 142, 84), (84, 142, 171, 112), (144, 87, 86), (145, 113, 87), (173, 147, 148, 118, 63, 93, 121, 213, 177, 152), (143, 85, 118), (91, 119, 149, 92), (92, 149, 151, 120), (153, 119, 67), (123, 153, 67), (154, 97, 124), (155, 123, 97), (70, 126, 180, 125), (110, 157, 183, 98), (159, 124, 99), (100, 160, 158, 127), (115, 101, 161, 116), (136, 111, 138, 166), (140, 139, 113, 168), (116, 161, 169, 117), (117, 169, 170, 141), (86, 143, 144), (145, 87, 144), (172, 113, 145), (102, 162, 208, 146), (148, 174, 143, 118), (119, 153, 149), (120, 151, 150), (149, 175, 151), (123, 155, 153), (178, 154, 124), (154, 179, 97), (179, 155, 97), (98, 181, 182, 156), (156, 182, 219, 126), (184, 159, 99), (124, 159, 185), (184, 158, 160, 176), (125, 180, 169, 161), (162, 128, 187, 188), (128, 131, 189, 187), (900, 897, 108, 107), (164, 191, 189, 131), (88, 943, 945), (132, 165, 193, 194), (133, 132, 194, 195), (164, 133, 195, 191), (157, 134, 226, 196, 227, 256), (134, 135, 261, 229, 197, 228), (166, 198, 231, 171, 136), (112, 171, 231, 167), (137, 167, 232, 199), (138, 137, 199, 200), (166, 138, 200, 201), (140, 168, 212, 222, 186), (202, 168, 113), (141, 203, 206, 142), (170, 169, 180, 204), (141, 170, 205, 203), (142, 206, 237, 171), (144, 143, 174), (207, 145, 144), (172, 145, 207), (202, 113, 172), (147, 173, 209, 210), (148, 147, 210, 174), (153, 175, 149), (150, 151, 184, 176), (175, 211, 151), (173, 152, 209), (152, 177, 212, 209), (214, 153, 155), (178, 124, 185), (154, 178, 215), (179, 154, 216), (179, 214, 155), (126, 217, 204, 180), (181, 98, 183, 218), (249, 220, 250, 183, 157, 256), (159, 184, 221), (185, 159, 221), (121, 186, 222, 213), (208, 162, 188, 223), (188, 187, 224), (187, 189, 224), (192, 225, 193, 165), (194, 193, 224), (195, 194, 224), (191, 195, 224), (198, 166, 201, 230), (233, 168, 202), (204, 234, 205, 170), (203, 205, 235, 236), (238, 144, 174), (207, 144, 238), (239, 172, 207), (240, 202, 172), (106, 951, 959, 957), (210, 209, 241), (174, 210, 238), (242, 175, 153), (151, 211, 184), (211, 175, 242), (212, 177, 213, 222), (209, 212, 243), (214, 242, 153), (178, 185, 215), (216, 154, 215), (244, 179, 216), (214, 179, 244), (126, 219, 280, 217), (181, 245, 247, 182), (218, 246, 245, 181), (182, 247, 282, 219), (218, 183, 217, 280, 248), (221, 184, 251), (185, 221, 252), (192, 208, 223, 225), (223, 188, 224), (189, 191, 224), (193, 225, 224), (254, 255, 196, 226), (196, 255, 257, 227), (258, 228, 197, 259), (258, 288, 362, 339, 253, 134, 228), (197, 229, 260, 259), (230, 262, 231, 198), (167, 231, 262, 232), (199, 232, 292, 263), (200, 199, 263, 264), (201, 200, 264, 265), (230, 201, 265, 266), (202, 267, 233), (212, 168, 233), (203, 236, 273, 206), (234, 204, 217, 268), (234, 269, 235, 205), (236, 235, 270, 271), (206, 273, 300, 237), (207, 238, 239), (274, 172, 239), (240, 172, 274), (275, 202, 240), (238, 210, 241), (241, 209, 243), (184, 211, 251), (251, 211, 242), (212, 276, 243), (242, 214, 277), (185, 252, 215), (216, 215, 278), (244, 216, 279), (277, 214, 244), (246, 218, 248, 281), (249, 257, 283, 220), (220, 283, 284, 250), (221, 251, 285), (221, 285, 252), (225, 223, 224), (227, 257, 249, 256), (229, 261, 289, 260), (262, 230, 266, 291), (275, 267, 202), (267, 293, 233), (233, 293, 212), (268, 294, 269, 234), (269, 295, 270, 235), (271, 270, 296, 297), (301, 239, 238), (274, 239, 301), (274, 302, 240), (240, 303, 275), (304, 238, 241), (243, 304, 241), (251, 242, 305), (293, 276, 212), (276, 304, 243), (306, 242, 277), (215, 252, 278), (216, 278, 307), (244, 279, 308), (216, 307, 279), (277, 244, 308), (316, 347, 356, 353, 268, 217, 183, 250, 284), (219, 282, 313, 280), (245, 309, 312, 247), (246, 310, 309, 245), (281, 311, 310, 246), (247, 312, 349, 282), (281, 248, 280, 313), (283, 257, 350, 314), (284, 283, 315, 316), (251, 305, 285), (252, 285, 317), (286, 254, 226, 134, 253, 353, 354), (318, 255, 254, 286), (287, 319, 419, 394, 420, 443, 350, 257, 255), (287, 255, 357, 320), (321, 288, 258, 259), (289, 322, 323, 260), (260, 366, 466, 430, 401, 429, 324, 290, 259), (290, 325, 364, 259), (135, 299, 340, 322, 289, 261), (291, 292, 232, 262), (292, 326, 327, 263), (264, 263, 327, 328), (264, 328, 329, 265), (265, 329, 330, 266), (266, 330, 369, 291), (275, 303, 267), (267, 331, 293), (294, 268, 353, 332), (294, 333, 295, 269), (334, 273, 236, 271), (295, 335, 296, 270), (271, 297, 373, 334), (297, 296, 336, 337), (338, 272, 340, 299, 171, 237, 339, 360, 298), (237, 300, 376, 339), (273, 334, 377, 300), (301, 238, 304), (301, 341, 274), (341, 302, 274), (302, 303, 240), (242, 306, 305), (293, 342, 276), (276, 343, 304), (306, 277, 308), (278, 252, 344), (307, 278, 345), (279, 317, 352, 306, 308), (307, 346, 279), (311, 281, 313, 348), (314, 351, 315, 283), (316, 315, 347), (285, 305, 352), (344, 252, 317), (317, 285, 352), (347, 315, 318, 286, 354, 355, 356), (255, 318, 393, 357), (287, 358, 392, 390, 395, 319), (320, 359, 358, 287), (298, 360, 361, 362, 288, 321, 363), (259, 364, 399, 321), (322, 340, 272, 323), (323, 365, 366, 260), (324, 402, 425, 398, 367, 290), (325, 290, 367, 368), (291, 369, 326, 292), (328, 327, 370), (267, 303, 331), (293, 331, 342), (332, 371, 333, 294), (333, 372, 335, 295), (296, 335, 374, 336), (373, 297, 337, 375), (337, 336, 374, 408, 438, 375), (338, 298, 363), (272, 338, 363, 323), (304, 378, 301), (378, 341, 301), (341, 379, 302), (302, 380, 303), (305, 306, 352), (276, 342, 343), (304, 343, 381), (278, 344, 345), (346, 307, 345), (317, 279, 382), (279, 346, 382), (282, 349, 348, 313), (309, 383, 384, 312), (309, 310, 385, 383), (310, 311, 386, 385), (311, 348, 414, 386), (349, 312, 384, 387), (314, 350, 415, 388), (351, 314, 388, 444, 389), (315, 351, 446, 486, 417, 447, 390, 392, 318), (382, 344, 317), (253, 391, 332, 353), (354, 353, 355), (353, 356, 355), (320, 357, 418, 396), (359, 320, 396, 397), (339, 361, 360), (362, 361, 339), (398, 425, 499, 478, 502, 496, 400, 363, 321), (339, 376, 391, 253), (365, 323, 363, 400), (325, 403, 426, 364), (368, 404, 403, 325), (327, 326, 370), (326, 369, 370), (329, 328, 370), (330, 329, 370), (369, 330, 370), (303, 380, 331), (331, 405, 342), (371, 332, 391, 406), (371, 407, 372, 333), (372, 408, 374, 335), (334, 373, 409, 377), (373, 375, 438, 409), (300, 377, 439, 376), (381, 378, 304), (378, 410, 341), (341, 410, 379), (302, 379, 411), (302, 411, 380), (342, 412, 343), (343, 412, 381), (344, 382, 345), (382, 346, 345), (383, 413, 384), (387, 414, 348, 349), (389, 416, 484, 446, 351), (318, 392, 423, 393), (357, 393, 448, 418), (319, 395, 421, 422), (359, 423, 392, 358), (397, 424, 423, 359), (321, 399, 433, 398), (364, 426, 459, 399), (400, 427, 494, 428, 365), (365, 428, 461, 366), (324, 431, 432, 402), (368, 367, 398, 433), (404, 368, 433, 434), (380, 435, 331), (435, 405, 331), (405, 412, 342), (406, 436, 407, 371), (407, 437, 408, 372), (381, 410, 378), (379, 410, 381, 412, 405), (411, 379, 440), (411, 441, 380), (385, 413, 383), (384, 413, 387), (386, 413, 385), (414, 413, 386), (387, 413, 414), (388, 415, 479, 442), (350, 443, 481, 415), (416, 389, 482, 445), (376, 439, 406, 391), (419, 319, 422, 449), (394, 419, 447, 417, 450), (420, 394, 451, 452), (395, 390, 453, 421), (396, 418, 455, 456), (397, 396, 456, 457), (424, 397, 457, 458), (429, 463, 431, 324), (430, 464, 465, 401), (402, 432, 468, 425), (403, 469, 470, 426), (404, 471, 469, 403), (434, 472, 471, 404), (380, 441, 435), (473, 405, 435), (407, 436, 475, 437), (408, 437, 476, 477), (405, 473, 379), (440, 441, 411), (379, 473, 440), (442, 480, 444, 388), (390, 447, 485, 453), (418, 448, 487, 455), (447, 419, 449, 485), (394, 450, 489, 451), (486, 420, 452, 490), (492, 454, 422, 421), (454, 488, 449, 422), (424, 448, 393, 423), (457, 456, 455, 487, 458), (448, 424, 458, 487), (399, 459, 434, 433), (426, 470, 493, 459), (460, 495, 522, 427), (525, 460, 427, 400, 496), (428, 497, 526, 461), (366, 461, 527, 466), (401, 465, 498, 462), (401, 462, 478, 499, 429), (499, 500, 463, 429), (463, 501, 467, 431), (502, 503, 464, 430), (464, 504, 528, 465), (430, 466, 496, 502), (505, 432, 431, 467), (432, 505, 534, 468), (425, 468, 500, 499), (470, 469, 471, 472, 493), (459, 493, 472, 434), (435, 441, 473), (439, 474, 436, 406), (436, 474, 506, 475), (437, 475, 507, 476), (438, 408, 477, 508), (477, 476, 507, 509, 508), (474, 439, 377, 409), (506, 474, 409, 438), (473, 441, 440), (442, 479, 560, 606, 586, 535, 510), (415, 481, 536, 479), (480, 442, 510), (446, 484, 537, 481, 443), (511, 482, 389, 444), (480, 512, 537, 444), (445, 482, 538, 513), (483, 445, 513, 514), (484, 416, 445, 483), (453, 485, 517, 515), (450, 417, 516, 489), (417, 486, 490, 516), (446, 443, 420, 486), (485, 449, 488, 517), (451, 489, 541, 518), (490, 452, 491, 519), (518, 491, 452, 451), (515, 492, 421, 453), (454, 492, 547, 520), (488, 454, 520, 521), (427, 522, 548, 494), (494, 523, 497, 428), (495, 460, 525, 524), (465, 528, 553, 498), (462, 498, 529, 478), (500, 530, 501, 463), (478, 529, 503, 502), (503, 531, 504, 464), (467, 532, 559, 505), (501, 533, 532, 467), (468, 534, 530, 500), (475, 506, 509, 507), (506, 438, 508, 509), (480, 510, 562, 611, 626, 590, 512), (444, 537, 540, 511), (482, 511, 563, 538), (514, 539, 540, 483), (483, 540, 537, 484), (489, 516, 542, 541), (516, 490, 519, 542), (517, 488, 521, 543), (491, 518, 544, 545), (519, 491, 545, 546), (492, 515, 568, 547), (523, 494, 574, 549), (495, 550, 575, 522), (524, 551, 550, 495), (496, 466, 527, 574, 525), (523, 552, 497), (497, 552, 578, 623, 642, 602, 526), (461, 526, 579, 527), (498, 553, 555, 529), (530, 554, 533, 501), (529, 555, 531, 503), (504, 556, 557, 528), (531, 558, 556, 504), (505, 559, 581, 534), (535, 561, 588, 510), (479, 536, 589, 560), (481, 537, 512, 536), (538, 564, 613, 565, 513), (514, 513, 565, 566), (539, 514, 566, 567), (515, 517, 543, 568), (518, 541, 569, 544), (542, 519, 546, 570), (545, 544, 571, 572), (546, 545, 572, 573), (520, 547, 568, 543, 521), (494, 548, 576, 574), (522, 575, 596, 548), (523, 549, 618, 662, 636, 597, 552), (524, 525, 574, 576), (551, 524, 576, 577), (528, 557, 580, 553), (534, 581, 554, 530), (555, 582, 558, 531), (556, 583, 584, 557), (558, 585, 583, 556), (532, 533, 554, 581, 559), (561, 535, 586, 587), (510, 588, 610, 562), (511, 540, 539, 563), (538, 563, 592, 656, 612, 564), (536, 512, 590, 589), (566, 565, 614, 591), (539, 567, 615, 592, 563), (567, 566, 591, 593), (541, 542, 570, 569), (544, 569, 594, 571), (570, 546, 573, 595), (571, 594, 595, 573, 572), (549, 574, 527, 579), (575, 550, 600, 638, 598), (551, 599, 600, 550), (577, 601, 599, 551), (578, 552, 619, 603), (526, 602, 617, 579), (557, 584, 604, 580), (553, 580, 582, 555), (582, 605, 585, 558), (584, 583, 585, 605, 604), (561, 587, 628, 607), (588, 561, 607, 608), (560, 589, 630, 609), (593, 616, 615, 567), (569, 570, 595, 594), (548, 596, 577, 576), (598, 635, 678, 621, 596, 575), (579, 617, 618, 549), (552, 597, 637, 619), (599, 620, 639, 600), (601, 577, 596, 621, 640), (601, 622, 620, 599), (603, 624, 623, 578), (580, 604, 605, 582), (606, 560, 609, 625), (606, 626, 611, 586), (587, 586, 611, 627), (608, 629, 610, 588), (562, 610, 627, 611), (589, 590, 655, 630), (564, 612, 657, 631), (613, 564, 631, 632), (565, 613, 633, 614), (591, 614, 633, 616, 593), (592, 615, 658, 634), (622, 601, 640, 641), (619, 643, 644, 603), (603, 644, 669, 624), (602, 645, 661, 617), (625, 646, 626, 606), (587, 627, 654, 628), (607, 628, 647, 648), (608, 607, 648, 649), (629, 608, 649, 650), (609, 630, 651, 652), (625, 609, 652, 653), (629, 654, 627, 610), (590, 626, 646, 655), (632, 658, 615, 613), (616, 633, 613, 615), (634, 659, 656, 592), (598, 660, 679, 635), (617, 661, 680, 618), (597, 636, 667, 637), (637, 663, 643, 619), (600, 639, 665, 638), (638, 664, 660, 598), (620, 622, 641, 665, 639), (621, 666, 682, 640), (624, 667, 636, 623), (642, 623, 636, 662), (642, 668, 645, 602), (646, 625, 653, 670), (628, 654, 671, 647), (649, 648, 647, 671, 650), (654, 629, 650, 671), (630, 655, 672, 651), (651, 672, 670, 653, 652), (612, 656, 659, 657), (631, 657, 692, 673), (632, 631, 673, 674), (658, 632, 674, 675), (634, 658, 675, 676), (659, 634, 676, 677), (618, 680, 684, 662), (663, 637, 667, 681), (664, 638, 640, 682), (641, 640, 638, 665), (666, 621, 678, 683), (624, 669, 681, 667), (662, 684, 668, 642), (643, 685, 686, 644), (663, 687, 685, 643), (644, 686, 688, 669), (645, 689, 690, 661), (668, 691, 689, 645), (655, 646, 670, 672), (677, 692, 657, 659), (635, 679, 683, 678), (660, 693, 701, 679), (664, 694, 693, 660), (661, 690, 695, 680), (681, 696, 687, 663), (682, 697, 694, 664), (666, 698, 697, 682), (683, 699, 698, 666), (684, 700, 691, 668), (685, 687, 696, 688, 686), (669, 688, 696, 681), (689, 691, 700, 695, 690), (673, 692, 677, 676, 675, 674), (680, 695, 700, 684), (699, 683, 679, 701), (693, 694, 697, 698, 699, 701), (896, 897, 898), (899, 896, 898), (897, 900, 909, 904, 898), (899, 898, 901), (896, 899, 902), (905, 899, 901), (901, 898, 904), (906, 896, 902), (902, 899, 907), (108, 897, 896, 107), (903, 896, 908), (905, 901, 910), (899, 905, 907), (911, 901, 904), (906, 902, 912), (896, 906, 908), (902, 907, 913), (75, 107, 109, 76), (903, 908, 914), (917, 905, 910), (910, 901, 911), (907, 905, 918), (911, 904, 919), (920, 906, 912), (912, 902, 913), (908, 906, 921), (913, 907, 922), (915, 903, 914), (914, 908, 921), (917, 910, 924), (905, 917, 918), (925, 910, 911), (907, 918, 922), (926, 911, 919), (920, 912, 927, 935, 921), (906, 920, 921), (913, 927, 912), (913, 922, 927), (915, 914, 928), (929, 914, 921), (928, 923, 915), (931, 917, 924), (924, 910, 925), (918, 917, 932), (925, 911, 926), (922, 918, 933), (926, 919, 934), (927, 922, 936), (928, 914, 937), (935, 929, 921), (937, 914, 929), (924, 923, 928), (77, 923, 924, 78), (129, 930, 130), (909, 916, 130, 930, 919, 904), (931, 924, 928), (917, 931, 932), (938, 924, 925), (918, 932, 939), (940, 925, 926), (933, 936, 922), (918, 939, 933), (104, 934, 919, 105), (935, 927, 936), (928, 937, 932), (941, 929, 935), (941, 937, 929), (931, 928, 932), (942, 938, 925), (932, 937, 939), (942, 925, 940), (933, 941, 936), (933, 939, 941), (941, 935, 936), (939, 937, 941), (926, 56, 55), (56, 926, 934), (56, 934, 103), (940, 38, 942), (703, 704, 705, 702), (706, 704, 705), (704, 706, 705), (708, 709, 710, 718, 713, 707), (707, 711, 712, 708), (713, 714, 711, 707), (712, 711, 715, 716), (719, 714, 713, 718), (711, 714, 726, 720), (716, 721, 732, 739, 723, 717, 709, 708, 712), (715, 711, 720, 722), (716, 715, 721), (718, 710, 742, 734, 724, 719), (724, 725, 714, 719), (764, 740, 748, 727, 741, 728, 715, 722, 749), (721, 715, 728, 729, 730, 731, 732), (733, 725, 724, 734), (735, 737, 758, 746, 759, 756, 726, 714, 725), (720, 726, 745, 736), (720, 736, 757, 738, 722), (728, 725, 733, 729), (733, 734, 742, 743, 739, 730, 729), (730, 739, 731), (739, 732, 731), (735, 725, 752, 744), (738, 747, 778, 749, 722), (727, 750, 737, 735, 753, 741), (728, 741, 766, 751), (725, 728, 751, 752), (744, 754, 753, 735), (736, 745, 769, 755), (726, 756, 771, 745), (747, 738, 772, 760), (727, 748, 761, 762), (740, 763, 746, 758, 748), (750, 727, 762, 765), (744, 752, 785, 767), (754, 744, 767, 768), (755, 770, 757, 736), (738, 757, 788, 772), (758, 737, 773, 774), (759, 746, 775, 776), (760, 777, 778, 747), (748, 758, 774, 761), (762, 761, 794, 779), (763, 740, 780, 781), (740, 764, 782, 780), (749, 756, 759, 764), (741, 753, 754, 766), (737, 750, 765, 773), (765, 762, 779, 783), (751, 766, 786, 784), (752, 751, 784, 785), (768, 786, 766, 754), (755, 769, 814, 842, 829, 802, 787), (745, 771, 803, 769), (770, 755, 787), (749, 778, 804, 771, 756), (770, 789, 804, 757), (774, 773, 797, 790), (746, 763, 781, 775), (764, 759, 776, 782), (776, 775, 806, 791), (760, 772, 805, 792), (777, 760, 792, 793), (761, 774, 790, 794), (781, 780, 796, 795), (780, 782, 807, 796), (773, 765, 783, 797), (767, 785, 798, 799), (768, 767, 799, 800), (786, 768, 800, 801), (770, 787, 816, 847, 854, 833, 789), (757, 804, 809, 788), (772, 788, 817, 805), (775, 781, 795, 806), (782, 776, 791, 807), (793, 808, 809, 777), (777, 809, 804, 778), (779, 794, 819, 810), (783, 779, 810, 811), (797, 783, 811, 812), (784, 786, 801, 813), (785, 784, 813, 798), (800, 799, 798, 813, 801), (802, 815, 831, 787), (769, 803, 832, 814), (771, 804, 789, 803), (790, 797, 812, 818), (794, 790, 818, 819), (791, 806, 820, 821), (807, 791, 821, 822), (805, 823, 849, 824, 792), (793, 792, 824, 825), (808, 793, 825, 826), (795, 796, 827, 828), (806, 795, 828, 820), (796, 807, 822, 827), (815, 802, 829, 830), (787, 831, 846, 816), (788, 809, 808, 817), (805, 817, 838, 873, 848, 823), (803, 789, 833, 832), (821, 820, 834, 835), (822, 821, 835, 836), (825, 824, 850, 837), (808, 826, 851, 838, 817), (826, 825, 837, 839), (812, 811, 810, 819, 818), (828, 827, 840, 841), (820, 828, 841, 834), (827, 822, 836, 840), (815, 830, 856, 843), (831, 815, 843, 844), (814, 832, 858, 845), (834, 841, 840, 836, 835), (839, 852, 851, 826), (842, 814, 845, 853), (842, 854, 847, 829), (830, 829, 847, 855), (844, 857, 846, 831), (816, 846, 855, 847), (832, 833, 872, 858), (823, 848, 874, 859), (849, 823, 859, 860), (824, 849, 861, 850), (837, 850, 861, 852, 839), (838, 851, 875, 862), (853, 863, 854, 842), (830, 855, 871, 856), (843, 856, 864, 865), (844, 843, 865, 866), (857, 844, 866, 867), (845, 858, 868, 869), (853, 845, 869, 870), (857, 871, 855, 846), (833, 854, 863, 872), (860, 875, 851, 849), (852, 861, 849, 851), (862, 876, 873, 838), (863, 853, 870, 877), (856, 871, 878, 864), (866, 865, 864, 878, 867), (871, 857, 867, 878), (858, 872, 879, 868), (868, 879, 877, 870, 869), (848, 873, 876, 874), (859, 874, 885, 880), (860, 859, 880, 881), (875, 860, 881, 882), (862, 875, 882, 883), (876, 862, 883, 884), (872, 863, 877, 879), (884, 885, 874, 876), (880, 885, 884, 883, 882, 881), (889, 886, 887, 888), (890, 888, 889), (888, 890, 889), (892, 893, 894, 891), (895, 893, 892), (893, 895, 892), (16, 17, 38, 39), (940, 926, 38), (38, 926, 55, 39), (103, 934, 104), (37, 56, 103, 74), (105, 930, 129), (74, 103, 104, 105, 73), (919, 930, 105), (163, 916, 190), (916, 163, 130), (163, 164, 131, 130), (190, 909, 900), (190, 916, 909), (107, 896, 903, 109), (900, 107, 190), (107, 164, 163, 190), (75, 76, 77, 78, 58, 57), (109, 903, 76), (76, 903, 915), (76, 915, 923), (76, 923, 77), (41, 27, 50, 57, 58), (924, 938, 41, 58, 78), (938, 942, 40, 41), (942, 38, 40), (17, 40, 38), (957, 963, 962, 165), (946, 949, 96, 95, 122), (950, 146, 956, 955, 954), (968, 957, 958, 965), (964, 966, 965), (967, 966, 964), (965, 966, 972, 977, 968), (967, 969, 966), (964, 970, 967), (973, 969, 967), (969, 972, 966), (974, 970, 964), (970, 975, 967), (958, 957, 964, 965), (971, 976, 964), (973, 978, 969), (967, 975, 973), (979, 972, 969), (974, 980, 970), (964, 976, 974), (970, 981, 975), (971, 982, 976), (985, 978, 973), (978, 979, 969), (975, 986, 973), (979, 987, 972), (988, 980, 974), (980, 981, 970), (976, 989, 974), (981, 990, 975), (983, 982, 971), (982, 989, 976), (985, 992, 978), (973, 986, 985), (993, 979, 978), (975, 990, 986), (994, 987, 979), (988, 989, 1003, 995, 980), (974, 989, 988), (981, 980, 995), (981, 995, 990), (983, 996, 982), (997, 989, 982), (996, 983, 991), (999, 992, 985), (992, 993, 978), (986, 1000, 985), (993, 994, 979), (990, 1001, 986), (994, 1002, 987), (995, 1004, 990), (996, 1005, 982), (1003, 989, 997), (1005, 997, 982), (992, 996, 991), (952, 953, 992, 991), (960, 961, 998), (977, 972, 987, 998, 961, 984), (999, 996, 992), (985, 1000, 999), (1006, 993, 992), (986, 1007, 1000), (1008, 994, 993), (1001, 990, 1004), (986, 1001, 1007), (955, 956, 987, 1002), (1003, 1004, 995), (996, 1000, 1005), (1009, 1003, 997), (1009, 997, 1005), (999, 1000, 996), (1010, 993, 1006), (1000, 1007, 1005), (1010, 1008, 993), (1001, 1004, 1009), (1001, 1009, 1007), (1009, 1004, 1003), (1007, 1009, 1005), (994, 947, 948), (948, 1002, 994), (948, 954, 1002), (1008, 1010, 943), (47, 944, 943, 88), (1008, 943, 994), (943, 944, 947, 994), (954, 955, 1002), (956, 960, 998), (987, 956, 998), (962, 963, 984), (984, 961, 962), (962, 961, 192, 165), (963, 968, 977), (963, 977, 984), (957, 959, 971, 964), (968, 963, 957), (961, 960, 956, 146, 208, 192), (106, 957, 165, 132), (959, 951, 971), (951, 983, 971), (951, 991, 983), (951, 952, 991), (106, 96, 949, 953, 952, 951), (992, 953, 949, 946, 1006), (1006, 946, 945, 1010), (1010, 945, 943), (945, 946, 122, 88), (54, 102, 146, 950, 89), (47, 89, 948, 947, 944), (89, 950, 954, 948)])
me_cylinder.polygons.foreach_set('material_index', [0, 0, 0, 0, 0, 0, 0, 0, 0, 0, 0, 0, 0, 0, 0, 0, 0, 0, 0, 0, 0, 0, 0, 0, 0, 0, 0, 0, 0, 0, 0, 0, 0, 2, 2, 0, 0, 0, 0, 0, 2, 0, 0, 0, 0, 0, 0, 0, 0, 0, 0, 0, 2, 0, 0, 0, 0, 0, 0, 0, 0, 2, 2, 2, 2, 0, 0, 0, 0, 0, 0, 2, 0, 0, 2, 2, 2, 2, 0, 0, 0, 2, 0, 2, 2, 0, 0, 0, 0, 0, 0, 2, 2, 2, 0, 0, 0, 0, 0, 0, 0, 0, 0, 0, 2, 0, 0, 0, 2, 0, 0, 0, 0, 0, 0, 0, 0, 0, 0, 2, 2, 0, 0, 2, 2, 0, 0, 0, 0, 0, 0, 0, 0, 0, 0, 0, 0, 0, 0, 0, 0, 0, 2, 0, 0, 0, 0, 0, 0, 0, 0, 0, 0, 2, 0, 0, 0, 0, 0, 0, 2, 2, 2, 0, 0, 0, 0, 0, 0, 0, 0, 0, 0, 0, 0, 0, 0, 0, 0, 0, 0, 0, 0, 0, 0, 2, 0, 0, 0, 0, 0, 0, 0, 2, 0, 2, 2, 0, 0, 0, 0, 0, 0, 0, 0, 0, 0, 0, 0, 0, 0, 0, 0, 0, 0, 0, 0, 0, 2, 0, 0, 0, 0, 0, 0, 1, 1, 1, 0, 1, 2, 0, 0, 0, 0, 2, 0, 0, 2, 0, 2, 2, 0, 0, 0, 0, 0, 0, 0, 0, 0, 0, 0, 0, 0, 0, 0, 2, 1, 1, 0, 0, 0, 1, 1, 2, 0, 0, 0, 0, 2, 2, 0, 0, 0, 0, 0, 0, 0, 0, 0, 0, 0, 0, 0, 0, 0, 0, 0, 0, 0, 2, 0, 2, 1, 1, 0, 0, 0, 1, 1, 1, 1, 1, 1, 1, 0, 0, 0, 0, 0, 2, 2, 0, 0, 0, 0, 2, 2, 2, 2, 0, 0, 0, 0, 0, 0, 0, 0, 0, 0, 0, 0, 0, 0, 0, 2, 1, 1, 0, 0, 0, 1, 1, 1, 1, 1, 1, 1, 1, 1, 1, 0, 0, 0, 0, 0, 0, 2, 2, 0, 1, 1, 0, 0, 0, 0, 0, 0, 0, 0, 0, 0, 0, 0, 0, 0, 2, 2, 0, 1, 1, 1, 0, 0, 0, 0, 1, 1, 0, 0, 1, 0, 1, 1, 1, 0, 0, 0, 2, 2, 0, 0, 0, 0, 0, 0, 0, 0, 0, 0, 0, 0, 0, 0, 0, 0, 0, 0, 0, 1, 1, 1, 1, 1, 1, 1, 1, 1, 1, 1, 1, 1, 0, 0, 0, 0, 0, 0, 0, 0, 0, 0, 0, 2, 2, 0, 1, 1, 1, 0, 1, 1, 1, 1, 1, 1, 1, 1, 1, 1, 1, 1, 1, 0, 0, 0, 0, 0, 0, 0, 1, 1, 1, 1, 1, 1, 1, 1, 1, 1, 1, 1, 1, 1, 1, 1, 1, 1, 1, 1, 1, 1, 1, 1, 1, 1, 1, 1, 1, 0, 0, 0, 0, 0, 0, 0, 0, 0, 1, 1, 1, 1, 1, 1, 1, 1, 1, 1, 1, 1, 1, 1, 1, 1, 1, 1, 1, 1, 1, 1, 1, 1, 1, 1, 1, 1, 1, 1, 1, 0, 0, 1, 1, 1, 1, 1, 1, 1, 1, 1, 1, 1, 1, 1, 1, 1, 1, 1, 1, 1, 1, 1, 1, 1, 1, 1, 1, 1, 1, 1, 1, 1, 1, 1, 1, 1, 1, 1, 1, 1, 1, 1, 1, 1, 1, 1, 1, 1, 1, 1, 1, 1, 1, 1, 1, 1, 1, 1, 1, 1, 1, 1, 1, 1, 1, 1, 1, 1, 1, 1, 1, 1, 1, 1, 1, 1, 1, 1, 1, 1, 1, 1, 1, 1, 1, 1, 1, 1, 1, 1, 1, 1, 1, 1, 1, 1, 1, 1, 1, 1, 1, 1, 1, 1, 1, 1, 1, 1, 1, 1, 1, 1, 1, 1, 1, 1, 1, 1, 1, 1, 1, 1, 1, 1, 1, 1, 1, 1, 1, 1, 1, 1, 1, 1, 1, 1, 1, 1, 1, 1, 1, 1, 1, 1, 1, 1, 1, 1, 1, 1, 1, 1, 1, 1, 1, 1, 1, 1, 1, 1, 1, 1, 1, 1, 0, 0, 0, 0, 0, 0, 0, 0, 0, 0, 0, 0, 0, 0, 0, 0, 0, 0, 0, 0, 0, 0, 0, 0, 0, 0, 0, 0, 0, 0, 0, 0, 0, 0, 0, 0, 0, 0, 0, 0, 0, 0, 0, 0, 0, 0, 0, 0, 0, 0, 0, 0, 0, 0, 0, 0, 0, 0, 0, 0, 0, 0, 0, 0, 0, 0, 0, 0, 0, 0, 0, 0, 0, 0, 0, 0, 0, 0, 0, 1, 1, 1, 0, 1, 1, 1, 1, 1, 0, 1, 1, 0, 1, 1, 1, 1, 1, 1, 1, 1, 0, 0, 0, 1, 1, 1, 1, 1, 1, 1, 1, 1, 1, 1, 1, 1, 1, 1, 1, 1, 1, 1, 1, 1, 1, 1, 1, 1, 1, 1, 1, 1, 1, 1, 1, 1, 1, 1, 1, 1, 1, 1, 1, 1, 1, 1, 1, 1, 1, 1, 1, 1, 1, 1, 1, 1, 1, 1, 1, 1, 1, 1, 1, 1, 1, 1, 1, 1, 1, 1, 1, 1, 1, 1, 1, 1, 1, 1, 1, 1, 1, 1, 1, 1, 1, 1, 1, 1, 1, 1, 1, 1, 1, 1, 1, 1, 1, 1, 1, 1, 1, 1, 1, 1, 1, 1, 1, 1, 1, 1, 1, 1, 1, 1, 1, 1, 1, 1, 1, 1, 1, 1, 1, 1, 1, 1, 1, 1, 1, 1, 1, 1, 1, 1, 1, 1, 1, 1, 1, 1, 0, 0, 0, 0, 0, 0, 0, 0, 0, 0, 0, 0, 0, 0, 0, 0, 2, 0, 0, 0, 0, 2, 0, 0, 0, 0, 0, 2, 0, 0, 0, 0, 0, 0, 0, 0, 0, 0, 0, 0, 0, 0, 0, 0, 0, 0, 0, 0, 0, 0, 0, 0, 0, 0, 0, 0, 0, 0, 0, 0, 0, 0, 0, 0, 0, 0, 0, 0, 0, 0, 0, 0, 0, 0, 0, 0, 0, 0, 0, 0, 0, 0, 0, 0, 0, 0, 0, 0, 0, 0, 0, 0, 0, 0, 0, 0, 0, 0, 0, 0, 0, 0, 0, 0, 0, 0, 0, 0, 0, 0, 0, 0, 0, 0, 0, 0, 0, 0, 0, 0, 0, 0, 0, 0, 0, 0, 0, 2, 0, 0, 0, 0, 0, 0, 0])
me_cylinder.materials.append(mat_material)
me_cylinder.materials.append(mat_material_001)
me_cylinder.materials.append(mat_material_002)
me_cylinder.use_remesh_preserve_volume = False
me_cylinder.use_remesh_preserve_attributes = False
me_cylinder.use_mirror_vertex_groups = False
me_cylinder.update()

# ---- objects
ob_cylinder = bpy.data.objects.new('Cylinder', me_cylinder)

# ---- transforms, parenting, visibility, modifiers, constraints
ob_cylinder.location = (0.0, 0.0, 0.6572)
ob_cylinder.rotation_euler = (1.571, 0.0, 0.0)
ob_cylinder.scale = (0.4746, 0.4746, 0.4746)
ob_cylinder.lineart.crease_threshold = 0.0

# ---- collection membership
col_collection_1.objects.link(ob_cylinder)

# ---- scene / render settings (as saved in the file)
scene.frame_start = 1; scene.frame_end = 250; scene.frame_set(2)
scene.render.engine = 'CYCLES'
scene.render.resolution_percentage = 50
scene.render.dither_intensity = 0.0
scene.cycles.use_denoising = False
scene.cycles.samples = 500
scene.cycles.sampling_pattern = 'TABULATED_SOBOL'
scene.cycles.light_sampling_threshold = 0.0
scene.cycles.use_adaptive_sampling = False
scene.cycles.use_light_tree = False
scene.cycles.blur_glossy = 0.0
scene.cycles.pixel_filter_type = 'GAUSSIAN'
scene.cycles.sample_clamp_indirect = 0.0
scene.view_settings.view_transform = 'Standard'
bpy.context.view_layer.update()

# ---- added for rendering (the .blend has no active camera and no usable light): camera, sun
cam_auto = bpy.data.cameras.new('AutoCamera')
cam_auto.lens = 50.0
cam_auto.sensor_width = 36.0
cam_auto.clip_end = 1000.0
ob_auto_camera = bpy.data.objects.new('AutoCamera', cam_auto)
scene.collection.objects.link(ob_auto_camera)
ob_auto_camera.location = (4.11746, -4.79286, 3.99746)
ob_auto_camera.rotation_euler = (1.09748, -7.21219e-08, 0.694738)
scene.camera = ob_auto_camera
light_auto_sun = bpy.data.lights.new('AutoSun', 'SUN')
light_auto_sun.energy = 3.0
light_auto_sun.angle = 0.0523599
ob_auto_sun = bpy.data.objects.new('AutoSun', light_auto_sun)
scene.collection.objects.link(ob_auto_sun)
ob_auto_sun.rotation_euler = (0.872665, 0.174533, 0.523599)
bpy.context.view_layer.update()
